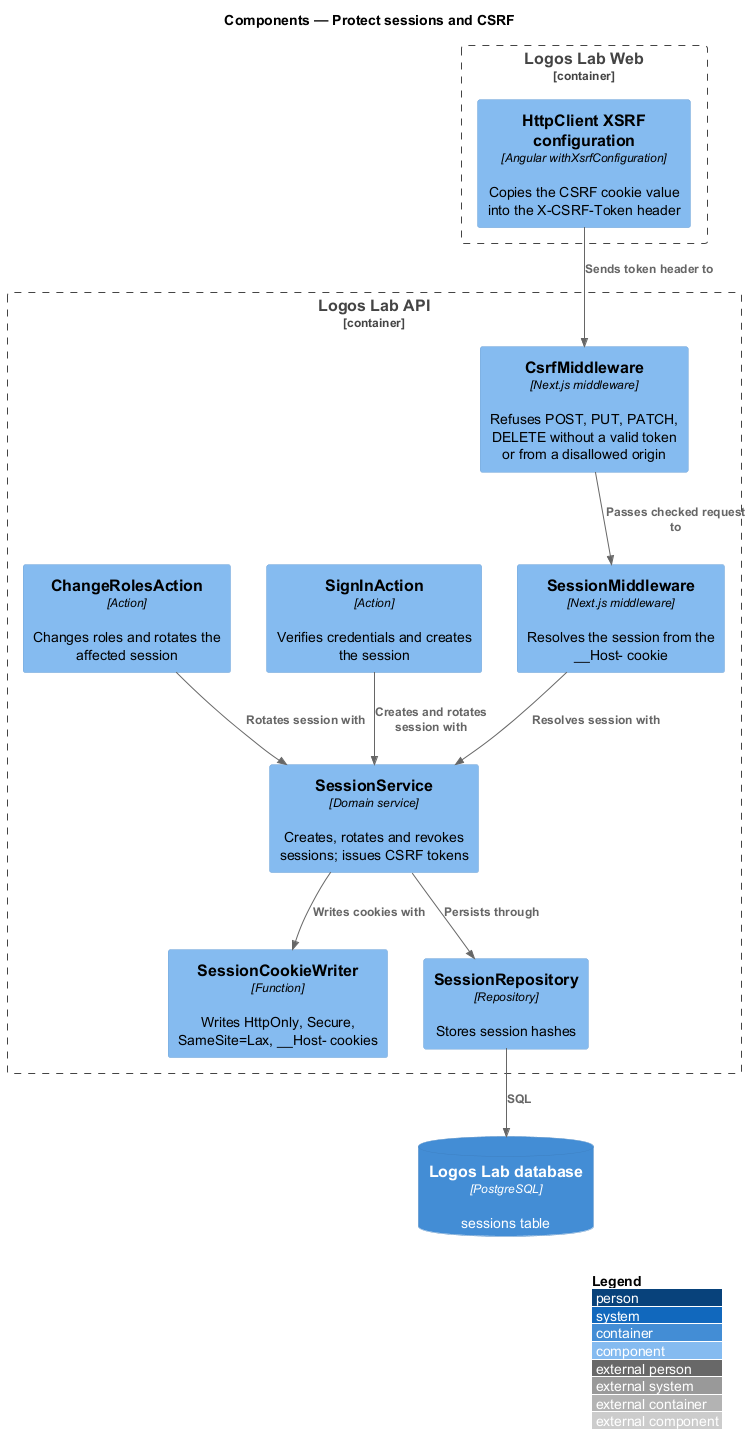

The diagram above was rendered by PlantUML. Its source (embedded in the PNG):
@startuml
!include <C4/C4_Component>
LAYOUT_WITH_LEGEND()
title Components — Protect sessions and CSRF

Container_Boundary(web, "Logos Lab Web") {
  Component(xsrf, "HttpClient XSRF configuration", "Angular withXsrfConfiguration", "Copies the CSRF cookie value into the X-CSRF-Token header")
}
Container_Boundary(api, "Logos Lab API") {
  Component(csrf, "CsrfMiddleware", "Next.js middleware", "Refuses POST, PUT, PATCH, DELETE without a valid token or from a disallowed origin")
  Component(authn, "SessionMiddleware", "Next.js middleware", "Resolves the session from the __Host- cookie")
  Component(signin, "SignInAction", "Action", "Verifies credentials and creates the session")
  Component(roles, "ChangeRolesAction", "Action", "Changes roles and rotates the affected session")
  Component(svc, "SessionService", "Domain service", "Creates, rotates and revokes sessions; issues CSRF tokens")
  Component(cookie, "SessionCookieWriter", "Function", "Writes HttpOnly, Secure, SameSite=Lax, __Host- cookies")
  Component(repo, "SessionRepository", "Repository", "Stores session hashes")
}
ContainerDb(db, "Logos Lab database", "PostgreSQL", "sessions table")
Rel(xsrf, csrf, "Sends token header to")
Rel(csrf, authn, "Passes checked request to")
Rel(authn, svc, "Resolves session with")
Rel(signin, svc, "Creates and rotates session with")
Rel(roles, svc, "Rotates session with")
Rel(svc, cookie, "Writes cookies with")
Rel(svc, repo, "Persists through")
Rel(repo, db, "SQL")
@enduml